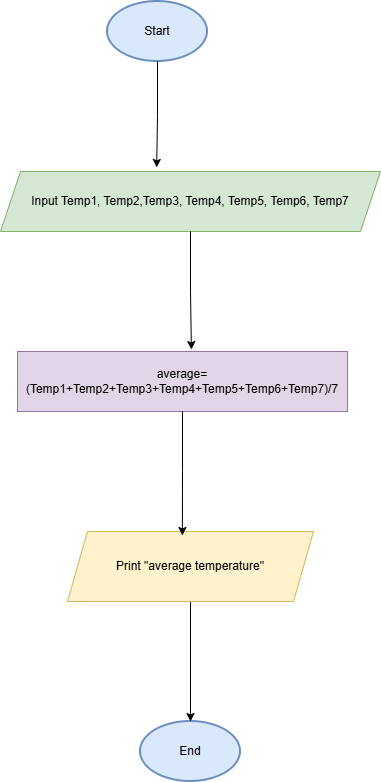

The diagram above was exported from draw.io. Its source (the exported page's mxGraphModel, read from the mxfile embedded in the PNG):
<mxGraphModel dx="1418" dy="906" grid="1" gridSize="10" guides="1" tooltips="1" connect="1" arrows="1" fold="1" page="1" pageScale="1" pageWidth="827" pageHeight="1169" math="0" shadow="0">
  <root>
    <mxCell id="0" />
    <mxCell id="1" parent="0" />
    <mxCell id="d0R2rXAaJMDnEYDLIwMR-1" value="End" style="strokeWidth=2;html=1;shape=mxgraph.flowchart.start_1;whiteSpace=wrap;fillColor=#dae8fc;strokeColor=#6c8ebf;" vertex="1" parent="1">
      <mxGeometry x="393" y="810" width="100" height="60" as="geometry" />
    </mxCell>
    <mxCell id="d0R2rXAaJMDnEYDLIwMR-2" value="Start" style="strokeWidth=2;html=1;shape=mxgraph.flowchart.start_1;whiteSpace=wrap;fillColor=#dae8fc;strokeColor=#6c8ebf;" vertex="1" parent="1">
      <mxGeometry x="360" y="90" width="100" height="60" as="geometry" />
    </mxCell>
    <mxCell id="d0R2rXAaJMDnEYDLIwMR-3" value="Input Temp1, Temp2,Temp3, Temp4, Temp5, Temp6, Temp7" style="shape=parallelogram;perimeter=parallelogramPerimeter;whiteSpace=wrap;html=1;fixedSize=1;fillColor=#d5e8d4;strokeColor=#82b366;" vertex="1" parent="1">
      <mxGeometry x="253" y="260" width="380" height="60" as="geometry" />
    </mxCell>
    <mxCell id="d0R2rXAaJMDnEYDLIwMR-5" value="average= (Temp1+Temp2+Temp3+Temp4+Temp5+Temp6+Temp7)/7" style="rounded=0;whiteSpace=wrap;html=1;fillColor=#e1d5e7;strokeColor=#9673a6;" vertex="1" parent="1">
      <mxGeometry x="270" y="440" width="330" height="60" as="geometry" />
    </mxCell>
    <mxCell id="d0R2rXAaJMDnEYDLIwMR-10" style="edgeStyle=orthogonalEdgeStyle;rounded=0;orthogonalLoop=1;jettySize=auto;html=1;exitX=0.5;exitY=1;exitDx=0;exitDy=0;" edge="1" parent="1" source="d0R2rXAaJMDnEYDLIwMR-6">
      <mxGeometry relative="1" as="geometry">
        <mxPoint x="443" y="810" as="targetPoint" />
      </mxGeometry>
    </mxCell>
    <mxCell id="d0R2rXAaJMDnEYDLIwMR-6" value="Print &quot;average temperature&quot;" style="shape=parallelogram;perimeter=parallelogramPerimeter;whiteSpace=wrap;html=1;fixedSize=1;fillColor=#fff2cc;strokeColor=#d6b656;" vertex="1" parent="1">
      <mxGeometry x="320" y="620" width="246" height="70" as="geometry" />
    </mxCell>
    <mxCell id="d0R2rXAaJMDnEYDLIwMR-7" style="edgeStyle=orthogonalEdgeStyle;rounded=0;orthogonalLoop=1;jettySize=auto;html=1;exitX=0.5;exitY=1;exitDx=0;exitDy=0;exitPerimeter=0;entryX=0.411;entryY=-0.067;entryDx=0;entryDy=0;entryPerimeter=0;" edge="1" parent="1" source="d0R2rXAaJMDnEYDLIwMR-2" target="d0R2rXAaJMDnEYDLIwMR-3">
      <mxGeometry relative="1" as="geometry" />
    </mxCell>
    <mxCell id="d0R2rXAaJMDnEYDLIwMR-8" style="edgeStyle=orthogonalEdgeStyle;rounded=0;orthogonalLoop=1;jettySize=auto;html=1;exitX=0.5;exitY=1;exitDx=0;exitDy=0;entryX=0.527;entryY=-0.033;entryDx=0;entryDy=0;entryPerimeter=0;" edge="1" parent="1" source="d0R2rXAaJMDnEYDLIwMR-3" target="d0R2rXAaJMDnEYDLIwMR-5">
      <mxGeometry relative="1" as="geometry" />
    </mxCell>
    <mxCell id="d0R2rXAaJMDnEYDLIwMR-9" style="edgeStyle=orthogonalEdgeStyle;rounded=0;orthogonalLoop=1;jettySize=auto;html=1;exitX=0.5;exitY=1;exitDx=0;exitDy=0;entryX=0.467;entryY=0.057;entryDx=0;entryDy=0;entryPerimeter=0;" edge="1" parent="1" source="d0R2rXAaJMDnEYDLIwMR-5" target="d0R2rXAaJMDnEYDLIwMR-6">
      <mxGeometry relative="1" as="geometry" />
    </mxCell>
  </root>
</mxGraphModel>